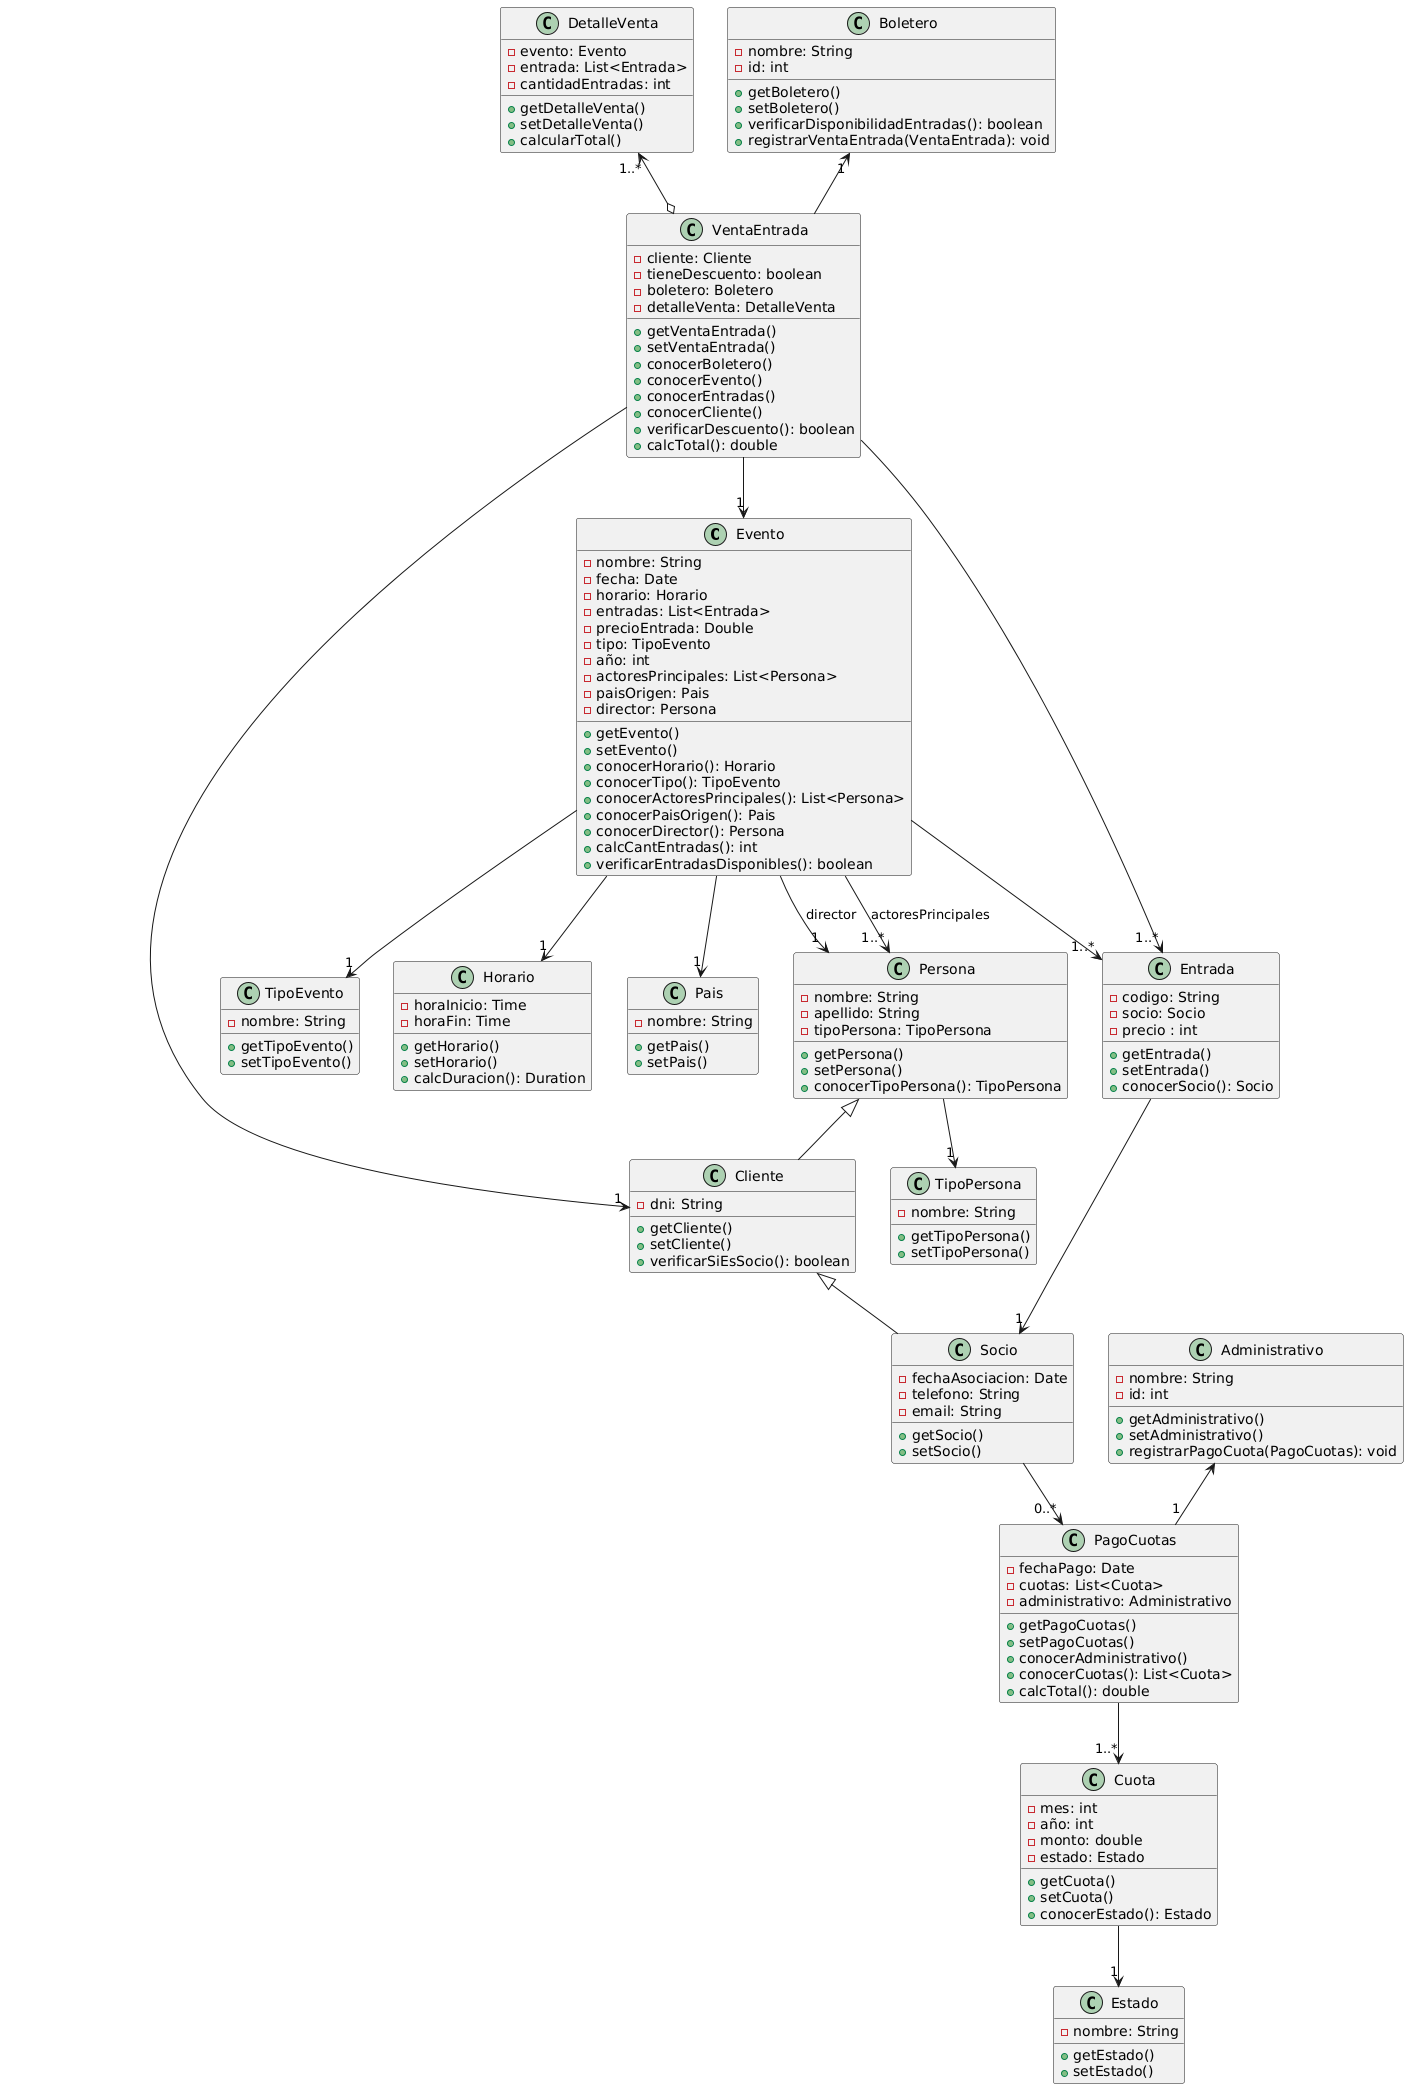

The diagram above was rendered by PlantUML. Its source (embedded in the PNG):
@startuml
class Evento {
  - nombre: String
  - fecha: Date
  - horario: Horario
  - entradas: List<Entrada>
  - precioEntrada: Double
  - tipo: TipoEvento
  - año: int
  - actoresPrincipales: List<Persona>
  - paisOrigen: Pais
  - director: Persona
  + getEvento()
  + setEvento()
  + conocerHorario(): Horario
  + conocerTipo(): TipoEvento
  + conocerActoresPrincipales(): List<Persona>
  + conocerPaisOrigen(): Pais
  + conocerDirector(): Persona
  + calcCantEntradas(): int
  + verificarEntradasDisponibles(): boolean
}

class TipoEvento {
  - nombre: String
  + getTipoEvento()
  + setTipoEvento()
}

class Horario {
  - horaInicio: Time
  - horaFin: Time
  + getHorario()
  + setHorario()
  + calcDuracion(): Duration
}

class Pais {
  - nombre: String
  + getPais()
  + setPais()
}

class Persona {
  - nombre: String
  - apellido: String
  - tipoPersona: TipoPersona
  + getPersona()
  + setPersona()
  + conocerTipoPersona(): TipoPersona
}

class TipoPersona {
  - nombre: String
  + getTipoPersona()
  + setTipoPersona()
}

class Cliente extends Persona {
  - dni: String
  + getCliente()
  + setCliente()
  + verificarSiEsSocio(): boolean
}

class Socio extends Cliente {
  - fechaAsociacion: Date
  - telefono: String
  - email: String
  + getSocio()
  + setSocio()
}

class PagoCuotas {
  - fechaPago: Date
  - cuotas: List<Cuota>
  - administrativo: Administrativo
  + getPagoCuotas()
  + setPagoCuotas()
  + conocerAdministrativo()
  + conocerCuotas(): List<Cuota>
  + calcTotal(): double
}

class Cuota {
  - mes: int
  - año: int
  - monto: double
  - estado: Estado
  + getCuota()
  + setCuota()
  + conocerEstado(): Estado
}

class Estado {
  - nombre: String
  + getEstado()
  + setEstado()
}

class Entrada {
  - codigo: String
  - socio: Socio
  - precio : int
  + getEntrada()
  + setEntrada()
  + conocerSocio(): Socio
}

class VentaEntrada {
  - cliente: Cliente
  - tieneDescuento: boolean
  - boletero: Boletero
  - detalleVenta: DetalleVenta
  + getVentaEntrada()
  + setVentaEntrada()
  + conocerBoletero()
  + conocerEvento()
  + conocerEntradas()
  + conocerCliente()
  + verificarDescuento(): boolean
  + calcTotal(): double
}

class DetalleVenta {
  - evento: Evento
  - entrada: List<Entrada>
  - cantidadEntradas: int
  + getDetalleVenta()
  + setDetalleVenta()
  + calcularTotal()
}

class Boletero {
  - nombre: String
  - id: int
  + getBoletero()
  + setBoletero()
  + verificarDisponibilidadEntradas(): boolean
  + registrarVentaEntrada(VentaEntrada): void
}

class Administrativo {
  - nombre: String
  - id: int
  + getAdministrativo()
  + setAdministrativo()
  + registrarPagoCuota(PagoCuotas): void
}

Evento --> "1" TipoEvento
Evento --> "1" Horario
Evento --> "1..*" Entrada
Evento --> "1..*" Persona : actoresPrincipales
Evento --> "1" Pais
Evento --> "1" Persona : director

Persona --> "1" TipoPersona

Cuota --> "1" Estado

Entrada --> "1" Socio
VentaEntrada --> "1" Cliente
VentaEntrada --> "1..*" Entrada
VentaEntrada --> "1" Evento

DetalleVenta "1..*" <--o VentaEntrada

Socio --> "0..*" PagoCuotas
PagoCuotas --> "1..*" Cuota

Boletero "1" <-- VentaEntrada
Administrativo <-- "1" PagoCuotas
@enduml